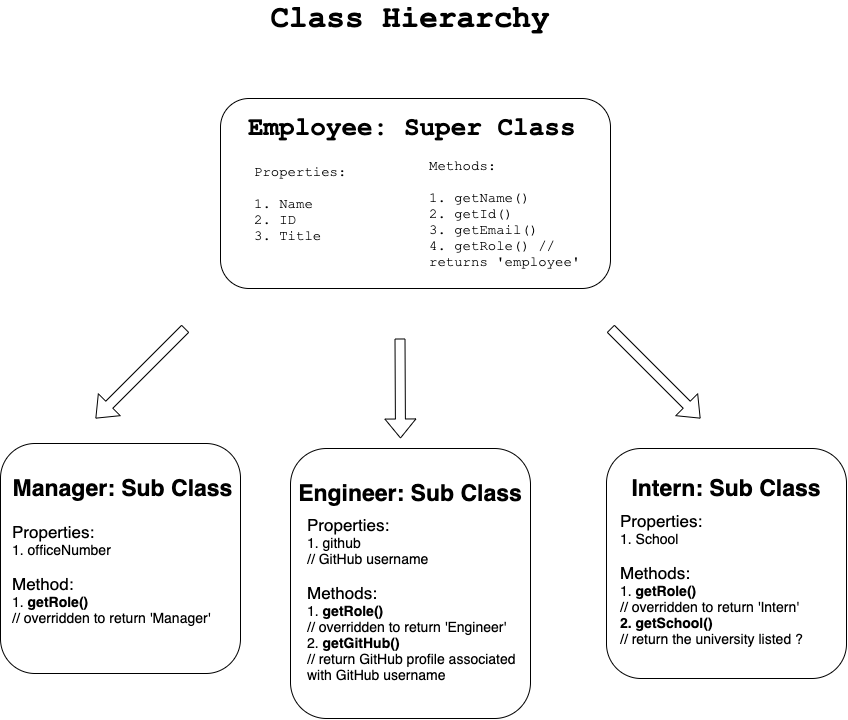

The diagram above was exported from draw.io. Its source (the exported page's mxGraphModel, read from the mxfile embedded in the PNG):
<mxGraphModel dx="1536" dy="1961" grid="1" gridSize="10" guides="1" tooltips="1" connect="1" arrows="1" fold="1" page="1" pageScale="1" pageWidth="850" pageHeight="1100" math="0" shadow="0">
  <root>
    <mxCell id="0" />
    <mxCell id="1" parent="0" />
    <mxCell id="3WtAM3q8KrwenksM02KD-40" value="" style="rounded=1;whiteSpace=wrap;html=1;" vertex="1" parent="1">
      <mxGeometry x="606" y="230" width="240" height="230" as="geometry" />
    </mxCell>
    <mxCell id="3WtAM3q8KrwenksM02KD-38" value="" style="rounded=1;whiteSpace=wrap;html=1;" vertex="1" parent="1">
      <mxGeometry y="225" width="240" height="230" as="geometry" />
    </mxCell>
    <mxCell id="3WtAM3q8KrwenksM02KD-1" value="" style="rounded=1;whiteSpace=wrap;html=1;" vertex="1" parent="1">
      <mxGeometry x="220" y="-120" width="390" height="190" as="geometry" />
    </mxCell>
    <mxCell id="3WtAM3q8KrwenksM02KD-2" value="&lt;b&gt;Employee:&amp;nbsp;Super Class&lt;i&gt;&amp;nbsp;&lt;/i&gt;&lt;/b&gt;" style="text;html=1;strokeColor=none;fillColor=none;align=center;verticalAlign=middle;whiteSpace=wrap;rounded=0;fontSize=26;fontFamily=Courier New;" vertex="1" parent="1">
      <mxGeometry x="233" y="-100" width="373" height="20" as="geometry" />
    </mxCell>
    <mxCell id="3WtAM3q8KrwenksM02KD-4" value="" style="shape=flexArrow;endArrow=classic;html=1;fontSize=21;" edge="1" parent="1">
      <mxGeometry width="50" height="50" relative="1" as="geometry">
        <mxPoint x="185" y="110" as="sourcePoint" />
        <mxPoint x="95" y="200" as="targetPoint" />
      </mxGeometry>
    </mxCell>
    <mxCell id="3WtAM3q8KrwenksM02KD-6" value="" style="shape=flexArrow;endArrow=classic;html=1;fontSize=21;entryX=0.5;entryY=0;entryDx=0;entryDy=0;" edge="1" parent="1">
      <mxGeometry width="50" height="50" relative="1" as="geometry">
        <mxPoint x="399.5" y="120" as="sourcePoint" />
        <mxPoint x="400" y="220" as="targetPoint" />
      </mxGeometry>
    </mxCell>
    <mxCell id="3WtAM3q8KrwenksM02KD-12" value="Manager: Sub Class" style="text;html=1;strokeColor=none;fillColor=none;align=center;verticalAlign=middle;whiteSpace=wrap;rounded=0;fontSize=23;fontStyle=1" vertex="1" parent="1">
      <mxGeometry x="5" y="260" width="235" height="20" as="geometry" />
    </mxCell>
    <mxCell id="3WtAM3q8KrwenksM02KD-14" value="Intern: Sub Class" style="text;html=1;strokeColor=none;fillColor=none;align=center;verticalAlign=middle;whiteSpace=wrap;rounded=0;fontSize=23;fontStyle=1" vertex="1" parent="1">
      <mxGeometry x="622" y="260" width="208" height="20" as="geometry" />
    </mxCell>
    <mxCell id="3WtAM3q8KrwenksM02KD-21" value="" style="shape=flexArrow;endArrow=classic;html=1;fontSize=21;" edge="1" parent="1">
      <mxGeometry width="50" height="50" relative="1" as="geometry">
        <mxPoint x="610" y="110" as="sourcePoint" />
        <mxPoint x="700" y="200" as="targetPoint" />
      </mxGeometry>
    </mxCell>
    <mxCell id="3WtAM3q8KrwenksM02KD-23" value="&lt;span style=&quot;font-size: 17px&quot;&gt;Properties:&lt;br&gt;&lt;/span&gt;1. officeNumber&lt;br&gt;&lt;br&gt;&lt;span style=&quot;font-size: 17px&quot;&gt;Method:&lt;br&gt;&lt;/span&gt;1. &lt;b&gt;getRole()&lt;/b&gt; &lt;br&gt;// overridden to return 'Manager'" style="text;html=1;strokeColor=none;fillColor=none;align=left;verticalAlign=middle;whiteSpace=wrap;rounded=0;fontSize=14;" vertex="1" parent="1">
      <mxGeometry x="10" y="280" width="220" height="150" as="geometry" />
    </mxCell>
    <mxCell id="3WtAM3q8KrwenksM02KD-28" value="Properties:&lt;br&gt;&lt;div style=&quot;&quot;&gt;&lt;br&gt;&lt;/div&gt;1. Name&lt;br&gt;2. ID&lt;br&gt;3. Title" style="text;html=1;strokeColor=none;fillColor=none;align=left;verticalAlign=middle;whiteSpace=wrap;rounded=0;fontSize=14;fontFamily=Courier New;" vertex="1" parent="1">
      <mxGeometry x="252" y="-50" width="130" height="70" as="geometry" />
    </mxCell>
    <mxCell id="3WtAM3q8KrwenksM02KD-30" value="Methods:&lt;br&gt;&lt;br&gt;1. getName()&lt;br&gt;2. getId()&lt;br&gt;3. getEmail()&lt;br&gt;4. getRole() // returns 'employee'" style="text;html=1;strokeColor=none;fillColor=none;align=left;verticalAlign=middle;whiteSpace=wrap;rounded=0;fontSize=14;fontFamily=Courier New;" vertex="1" parent="1">
      <mxGeometry x="427" y="-40" width="170" height="70" as="geometry" />
    </mxCell>
    <mxCell id="3WtAM3q8KrwenksM02KD-33" value="&lt;span style=&quot;font-size: 17px&quot;&gt;Properties:&lt;br&gt;&lt;/span&gt;1. School &lt;br&gt;&lt;br&gt;&lt;span style=&quot;font-size: 17px&quot;&gt;Methods:&lt;br&gt;&lt;/span&gt;1.&lt;b&gt; getRole() &lt;/b&gt;&lt;br&gt;// overridden to return 'Intern'&lt;br&gt;&lt;b&gt;2. getSchool()&lt;br&gt;&lt;/b&gt;// return the university listed ?" style="text;html=1;strokeColor=none;fillColor=none;align=left;verticalAlign=middle;whiteSpace=wrap;rounded=0;fontSize=14;" vertex="1" parent="1">
      <mxGeometry x="618" y="285" width="228" height="150" as="geometry" />
    </mxCell>
    <mxCell id="3WtAM3q8KrwenksM02KD-35" value="" style="rounded=1;whiteSpace=wrap;html=1;" vertex="1" parent="1">
      <mxGeometry x="290" y="230" width="240" height="270" as="geometry" />
    </mxCell>
    <mxCell id="3WtAM3q8KrwenksM02KD-32" value="&lt;span style=&quot;font-size: 17px&quot;&gt;Properties:&lt;br&gt;&lt;/span&gt;1. github &lt;br&gt;// GitHub username&lt;br&gt;&lt;br&gt;&lt;span style=&quot;font-size: 17px&quot;&gt;Methods:&lt;br&gt;&lt;/span&gt;1. &lt;b&gt;getRole() &lt;/b&gt;&lt;br&gt;// overridden to return 'Engineer'&lt;br&gt;2. &lt;b&gt;getGitHub()&amp;nbsp;&lt;/b&gt;&lt;br&gt;// return GitHub profile associated with GitHub username" style="text;html=1;strokeColor=none;fillColor=none;align=left;verticalAlign=middle;whiteSpace=wrap;rounded=0;fontSize=14;" vertex="1" parent="1">
      <mxGeometry x="305.18" y="305" width="238" height="150" as="geometry" />
    </mxCell>
    <mxCell id="3WtAM3q8KrwenksM02KD-13" value="Engineer: Sub Class" style="text;html=1;strokeColor=none;fillColor=none;align=center;verticalAlign=middle;whiteSpace=wrap;rounded=0;fontSize=23;fontStyle=1" vertex="1" parent="1">
      <mxGeometry x="290" y="265" width="240" height="20" as="geometry" />
    </mxCell>
    <mxCell id="3WtAM3q8KrwenksM02KD-41" value="Class Hierarchy" style="text;html=1;strokeColor=none;fillColor=none;align=center;verticalAlign=middle;whiteSpace=wrap;rounded=0;fontSize=31;fontFamily=Courier New;fontStyle=1" vertex="1" parent="1">
      <mxGeometry x="170" y="-210" width="480" height="20" as="geometry" />
    </mxCell>
  </root>
</mxGraphModel>